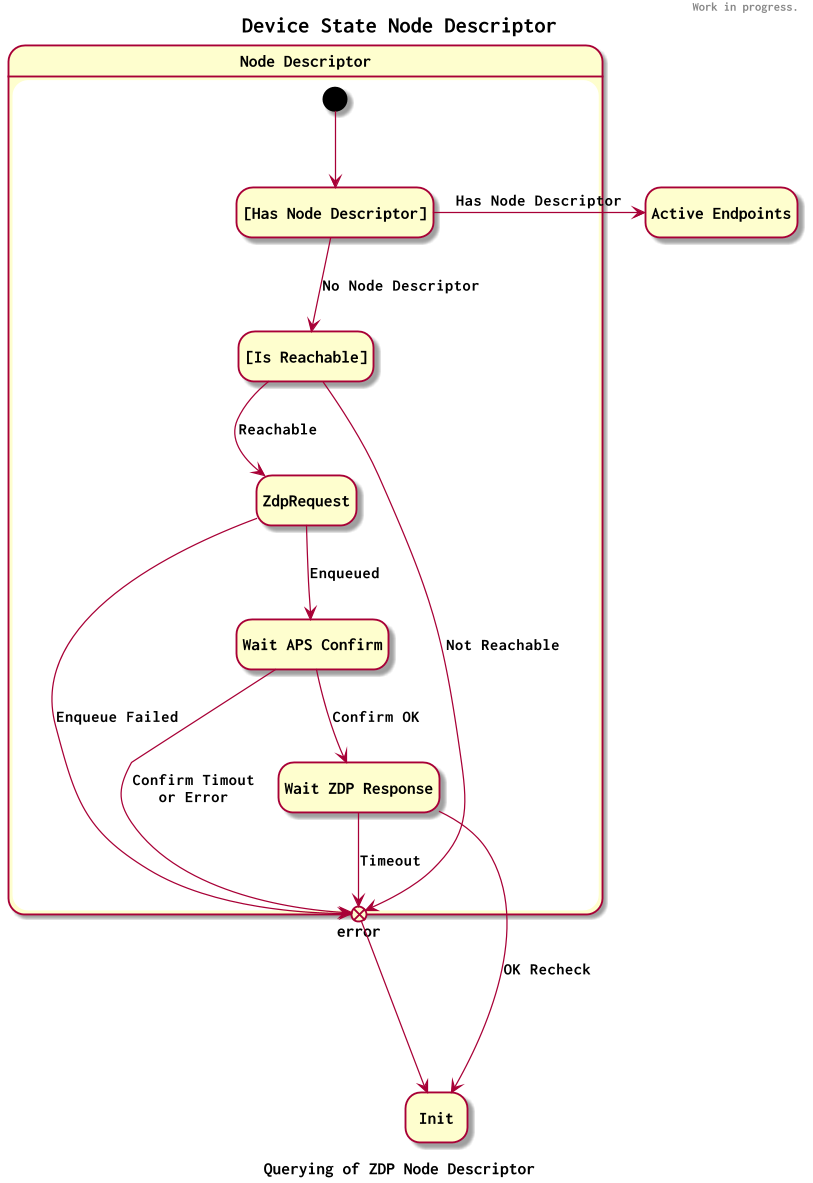

The diagram above was rendered by PlantUML. Its source (embedded in the PNG):
@startuml

header
Work in progress.
endheader

title Device State Node Descriptor

!include skinparams.txt

hide empty description
scale 1.25


state "Init" as Init
state "Active Endpoints" as ActiveEndpoints

'Init --> NodeDescriptor

state "Node Descriptor" as NodeDescriptor {
    state "[Has Node Descriptor]" as CheckNd
    state "[Is Reachable]" as CheckReachable
    state "Wait APS Confirm" as WaitConfirm
    state "Wait ZDP Response" as WaitResponse

    state error <<exitPoint>>

    error --> Init

    [*] --> CheckNd
    CheckNd -> ActiveEndpoints : Has Node Descriptor
    CheckNd --> CheckReachable : No Node Descriptor
    CheckReachable --> error : Not Reachable
    CheckReachable --> ZdpRequest : Reachable
    ZdpRequest --> error : Enqueue Failed
    ZdpRequest --> WaitConfirm : Enqueued
    WaitConfirm --> error : Confirm Timout\nor Error
    WaitConfirm --> WaitResponse : Confirm OK
    WaitResponse ----> Init : OK Recheck
    WaitResponse --> error : Timeout
}


caption Querying of ZDP Node Descriptor


@enduml